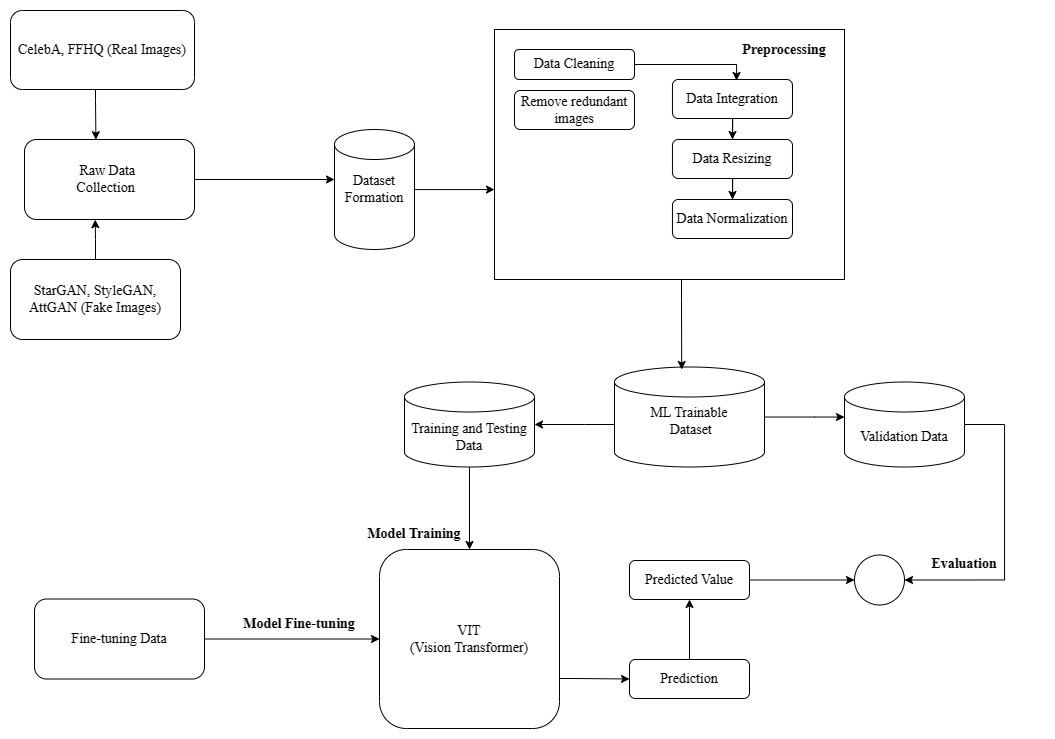

The diagram above was exported from draw.io. Its source (the exported page's mxGraphModel, read from the mxfile embedded in the PNG):
<mxGraphModel dx="1389" dy="713" grid="1" gridSize="10" guides="1" tooltips="1" connect="1" arrows="1" fold="1" page="1" pageScale="1" pageWidth="850" pageHeight="1100" math="0" shadow="0">
  <root>
    <mxCell id="0" />
    <mxCell id="1" parent="0" />
    <mxCell id="Qg2qe66ivh-V2-_3pwUp-1" value="&lt;font style=&quot;font-size: 14px;&quot;&gt;CelebA, FFHQ (Real Images)&lt;/font&gt;" style="rounded=1;whiteSpace=wrap;html=1;fontFamily=Times New Roman;fontSize=14;" parent="1" vertex="1">
      <mxGeometry x="176" y="51" width="184" height="79" as="geometry" />
    </mxCell>
    <mxCell id="Qg2qe66ivh-V2-_3pwUp-2" value="&lt;font style=&quot;font-size: 14px;&quot;&gt;StarGAN, StyleGAN, AttGAN (Fake Images)&lt;/font&gt;" style="rounded=1;whiteSpace=wrap;html=1;fontFamily=Times New Roman;fontSize=14;" parent="1" vertex="1">
      <mxGeometry x="176" y="300" width="170" height="80" as="geometry" />
    </mxCell>
    <mxCell id="Qg2qe66ivh-V2-_3pwUp-3" value="&lt;font style=&quot;font-size: 14px;&quot;&gt;Raw Data&amp;nbsp;&lt;br style=&quot;font-size: 14px;&quot;&gt;Collection&amp;nbsp;&amp;nbsp;&lt;/font&gt;" style="rounded=1;whiteSpace=wrap;html=1;fontFamily=Times New Roman;fontSize=14;" parent="1" vertex="1">
      <mxGeometry x="190" y="180" width="170" height="80" as="geometry" />
    </mxCell>
    <mxCell id="Qg2qe66ivh-V2-_3pwUp-5" style="edgeStyle=orthogonalEdgeStyle;rounded=0;orthogonalLoop=1;jettySize=auto;html=1;entryX=0.42;entryY=0.002;entryDx=0;entryDy=0;entryPerimeter=0;fontFamily=Times New Roman;fontSize=14;" parent="1" source="Qg2qe66ivh-V2-_3pwUp-1" target="Qg2qe66ivh-V2-_3pwUp-3" edge="1">
      <mxGeometry relative="1" as="geometry">
        <Array as="points">
          <mxPoint x="261" y="140" />
          <mxPoint x="261" y="140" />
        </Array>
      </mxGeometry>
    </mxCell>
    <mxCell id="Qg2qe66ivh-V2-_3pwUp-6" style="edgeStyle=orthogonalEdgeStyle;rounded=0;orthogonalLoop=1;jettySize=auto;html=1;entryX=0.416;entryY=1.002;entryDx=0;entryDy=0;entryPerimeter=0;fontFamily=Times New Roman;fontSize=14;" parent="1" source="Qg2qe66ivh-V2-_3pwUp-2" target="Qg2qe66ivh-V2-_3pwUp-3" edge="1">
      <mxGeometry relative="1" as="geometry" />
    </mxCell>
    <mxCell id="Qg2qe66ivh-V2-_3pwUp-7" value="" style="endArrow=classic;html=1;rounded=0;exitX=1;exitY=0.5;exitDx=0;exitDy=0;fontFamily=Times New Roman;fontSize=14;" parent="1" source="Qg2qe66ivh-V2-_3pwUp-3" edge="1">
      <mxGeometry width="50" height="50" relative="1" as="geometry">
        <mxPoint x="580" y="280" as="sourcePoint" />
        <mxPoint x="500" y="220" as="targetPoint" />
      </mxGeometry>
    </mxCell>
    <mxCell id="Qg2qe66ivh-V2-_3pwUp-43" style="edgeStyle=orthogonalEdgeStyle;rounded=0;orthogonalLoop=1;jettySize=auto;html=1;fontFamily=Times New Roman;fontSize=14;" parent="1" source="Qg2qe66ivh-V2-_3pwUp-8" target="Qg2qe66ivh-V2-_3pwUp-10" edge="1">
      <mxGeometry relative="1" as="geometry">
        <Array as="points">
          <mxPoint x="640" y="230" />
          <mxPoint x="640" y="230" />
        </Array>
      </mxGeometry>
    </mxCell>
    <mxCell id="Qg2qe66ivh-V2-_3pwUp-8" value="" style="shape=cylinder3;whiteSpace=wrap;html=1;boundedLbl=1;backgroundOutline=1;size=15;fontFamily=Times New Roman;fontSize=14;" parent="1" vertex="1">
      <mxGeometry x="500" y="170" width="80" height="120" as="geometry" />
    </mxCell>
    <mxCell id="Qg2qe66ivh-V2-_3pwUp-9" value="Dataset&lt;br style=&quot;font-size: 14px;&quot;&gt;Formation" style="text;html=1;align=center;verticalAlign=middle;whiteSpace=wrap;rounded=0;fontFamily=Times New Roman;fontSize=14;" parent="1" vertex="1">
      <mxGeometry x="510" y="215" width="60" height="30" as="geometry" />
    </mxCell>
    <mxCell id="Qg2qe66ivh-V2-_3pwUp-10" value="" style="rounded=0;whiteSpace=wrap;html=1;fontFamily=Times New Roman;fontSize=14;" parent="1" vertex="1">
      <mxGeometry x="660" y="70" width="350" height="250" as="geometry" />
    </mxCell>
    <mxCell id="Qg2qe66ivh-V2-_3pwUp-39" style="edgeStyle=orthogonalEdgeStyle;rounded=0;orthogonalLoop=1;jettySize=auto;html=1;entryX=0.537;entryY=0.029;entryDx=0;entryDy=0;entryPerimeter=0;fontFamily=Times New Roman;fontSize=14;" parent="1" source="Qg2qe66ivh-V2-_3pwUp-11" target="Qg2qe66ivh-V2-_3pwUp-13" edge="1">
      <mxGeometry relative="1" as="geometry">
        <Array as="points">
          <mxPoint x="902" y="105" />
          <mxPoint x="902" y="121" />
          <mxPoint x="902" y="121" />
        </Array>
      </mxGeometry>
    </mxCell>
    <mxCell id="Qg2qe66ivh-V2-_3pwUp-11" value="Data Cleaning" style="rounded=1;whiteSpace=wrap;html=1;fontFamily=Times New Roman;fontSize=14;" parent="1" vertex="1">
      <mxGeometry x="680" y="90" width="120" height="30" as="geometry" />
    </mxCell>
    <mxCell id="Qg2qe66ivh-V2-_3pwUp-12" value="Remove redundant images" style="rounded=1;whiteSpace=wrap;html=1;fontFamily=Times New Roman;fontSize=14;" parent="1" vertex="1">
      <mxGeometry x="680" y="131" width="120" height="39" as="geometry" />
    </mxCell>
    <mxCell id="Qg2qe66ivh-V2-_3pwUp-40" style="edgeStyle=orthogonalEdgeStyle;rounded=0;orthogonalLoop=1;jettySize=auto;html=1;entryX=0.5;entryY=0;entryDx=0;entryDy=0;fontFamily=Times New Roman;fontSize=14;" parent="1" source="Qg2qe66ivh-V2-_3pwUp-13" target="Qg2qe66ivh-V2-_3pwUp-14" edge="1">
      <mxGeometry relative="1" as="geometry" />
    </mxCell>
    <mxCell id="Qg2qe66ivh-V2-_3pwUp-13" value="Data Integration" style="rounded=1;whiteSpace=wrap;html=1;fontFamily=Times New Roman;fontSize=14;" parent="1" vertex="1">
      <mxGeometry x="837.97" y="120" width="120" height="39" as="geometry" />
    </mxCell>
    <mxCell id="Qg2qe66ivh-V2-_3pwUp-41" style="edgeStyle=orthogonalEdgeStyle;rounded=0;orthogonalLoop=1;jettySize=auto;html=1;entryX=0.5;entryY=0;entryDx=0;entryDy=0;fontFamily=Times New Roman;fontSize=14;" parent="1" source="Qg2qe66ivh-V2-_3pwUp-14" target="Qg2qe66ivh-V2-_3pwUp-15" edge="1">
      <mxGeometry relative="1" as="geometry" />
    </mxCell>
    <mxCell id="Qg2qe66ivh-V2-_3pwUp-14" value="Data Resizing" style="rounded=1;whiteSpace=wrap;html=1;fontFamily=Times New Roman;fontSize=14;" parent="1" vertex="1">
      <mxGeometry x="837.97" y="180" width="120" height="39" as="geometry" />
    </mxCell>
    <mxCell id="Qg2qe66ivh-V2-_3pwUp-15" value="Data Normalization" style="rounded=1;whiteSpace=wrap;html=1;fontFamily=Times New Roman;fontSize=14;" parent="1" vertex="1">
      <mxGeometry x="837.97" y="240" width="120" height="39" as="geometry" />
    </mxCell>
    <mxCell id="Qg2qe66ivh-V2-_3pwUp-16" value="&lt;b style=&quot;font-size: 14px;&quot;&gt;Preprocessing&lt;/b&gt;" style="text;html=1;align=center;verticalAlign=middle;whiteSpace=wrap;rounded=0;fontFamily=Times New Roman;fontSize=14;" parent="1" vertex="1">
      <mxGeometry x="920" y="76" width="60" height="30" as="geometry" />
    </mxCell>
    <mxCell id="Qg2qe66ivh-V2-_3pwUp-36" style="edgeStyle=orthogonalEdgeStyle;rounded=0;orthogonalLoop=1;jettySize=auto;html=1;fontFamily=Times New Roman;fontSize=14;" parent="1" source="Qg2qe66ivh-V2-_3pwUp-17" target="Qg2qe66ivh-V2-_3pwUp-18" edge="1">
      <mxGeometry relative="1" as="geometry">
        <Array as="points">
          <mxPoint x="750" y="465" />
          <mxPoint x="750" y="465" />
        </Array>
      </mxGeometry>
    </mxCell>
    <mxCell id="Qg2qe66ivh-V2-_3pwUp-37" style="edgeStyle=orthogonalEdgeStyle;rounded=0;orthogonalLoop=1;jettySize=auto;html=1;fontFamily=Times New Roman;fontSize=14;" parent="1" source="Qg2qe66ivh-V2-_3pwUp-17" target="Qg2qe66ivh-V2-_3pwUp-19" edge="1">
      <mxGeometry relative="1" as="geometry">
        <Array as="points">
          <mxPoint x="980" y="457" />
          <mxPoint x="980" y="457" />
        </Array>
      </mxGeometry>
    </mxCell>
    <mxCell id="Qg2qe66ivh-V2-_3pwUp-17" value="ML Trainable&lt;br style=&quot;font-size: 14px;&quot;&gt;&amp;nbsp;Dataset&lt;div style=&quot;font-size: 14px;&quot;&gt;&lt;br style=&quot;font-size: 14px;&quot;&gt;&lt;/div&gt;" style="shape=cylinder3;whiteSpace=wrap;html=1;boundedLbl=1;backgroundOutline=1;size=15;fontFamily=Times New Roman;fontSize=14;" parent="1" vertex="1">
      <mxGeometry x="780" y="407.5" width="150" height="100" as="geometry" />
    </mxCell>
    <mxCell id="Qg2qe66ivh-V2-_3pwUp-22" style="edgeStyle=orthogonalEdgeStyle;rounded=0;orthogonalLoop=1;jettySize=auto;html=1;entryX=0.5;entryY=0;entryDx=0;entryDy=0;fontFamily=Times New Roman;fontSize=14;" parent="1" source="Qg2qe66ivh-V2-_3pwUp-18" target="Qg2qe66ivh-V2-_3pwUp-20" edge="1">
      <mxGeometry relative="1" as="geometry" />
    </mxCell>
    <mxCell id="Qg2qe66ivh-V2-_3pwUp-18" value="Training and Testing Data" style="shape=cylinder3;whiteSpace=wrap;html=1;boundedLbl=1;backgroundOutline=1;size=15;fontFamily=Times New Roman;fontSize=14;" parent="1" vertex="1">
      <mxGeometry x="570" y="422.5" width="130" height="85" as="geometry" />
    </mxCell>
    <mxCell id="Qg2qe66ivh-V2-_3pwUp-45" style="edgeStyle=orthogonalEdgeStyle;rounded=0;orthogonalLoop=1;jettySize=auto;html=1;entryX=1;entryY=0.5;entryDx=0;entryDy=0;fontFamily=Times New Roman;fontSize=14;" parent="1" source="Qg2qe66ivh-V2-_3pwUp-19" target="Qg2qe66ivh-V2-_3pwUp-29" edge="1">
      <mxGeometry relative="1" as="geometry">
        <Array as="points">
          <mxPoint x="1170" y="465" />
          <mxPoint x="1170" y="620" />
        </Array>
      </mxGeometry>
    </mxCell>
    <mxCell id="Qg2qe66ivh-V2-_3pwUp-19" value="Validation Data" style="shape=cylinder3;whiteSpace=wrap;html=1;boundedLbl=1;backgroundOutline=1;size=15;fontFamily=Times New Roman;fontSize=14;" parent="1" vertex="1">
      <mxGeometry x="1010" y="422.5" width="120" height="85" as="geometry" />
    </mxCell>
    <mxCell id="Qg2qe66ivh-V2-_3pwUp-31" style="edgeStyle=orthogonalEdgeStyle;rounded=0;orthogonalLoop=1;jettySize=auto;html=1;entryX=0;entryY=0.5;entryDx=0;entryDy=0;fontFamily=Times New Roman;fontSize=14;" parent="1" source="Qg2qe66ivh-V2-_3pwUp-20" target="Qg2qe66ivh-V2-_3pwUp-27" edge="1">
      <mxGeometry relative="1" as="geometry">
        <Array as="points">
          <mxPoint x="740" y="719" />
          <mxPoint x="740" y="719" />
        </Array>
      </mxGeometry>
    </mxCell>
    <mxCell id="Qg2qe66ivh-V2-_3pwUp-20" value="VIT&lt;br style=&quot;font-size: 14px;&quot;&gt;(Vision Transformer)" style="rounded=1;whiteSpace=wrap;html=1;fontFamily=Times New Roman;fontSize=14;" parent="1" vertex="1">
      <mxGeometry x="545" y="590" width="180" height="179" as="geometry" />
    </mxCell>
    <mxCell id="Qg2qe66ivh-V2-_3pwUp-21" value="&lt;b style=&quot;font-size: 14px;&quot;&gt;Model Training&lt;/b&gt;" style="text;html=1;align=center;verticalAlign=middle;whiteSpace=wrap;rounded=0;fontFamily=Times New Roman;fontSize=14;" parent="1" vertex="1">
      <mxGeometry x="500" y="560" width="160" height="30" as="geometry" />
    </mxCell>
    <mxCell id="Qg2qe66ivh-V2-_3pwUp-23" style="edgeStyle=orthogonalEdgeStyle;rounded=0;orthogonalLoop=1;jettySize=auto;html=1;entryX=0.448;entryY=0.025;entryDx=0;entryDy=0;entryPerimeter=0;fontFamily=Times New Roman;fontSize=14;" parent="1" source="Qg2qe66ivh-V2-_3pwUp-10" target="Qg2qe66ivh-V2-_3pwUp-17" edge="1">
      <mxGeometry relative="1" as="geometry">
        <Array as="points">
          <mxPoint x="847" y="340" />
          <mxPoint x="847" y="340" />
        </Array>
      </mxGeometry>
    </mxCell>
    <mxCell id="Qg2qe66ivh-V2-_3pwUp-25" style="edgeStyle=orthogonalEdgeStyle;rounded=0;orthogonalLoop=1;jettySize=auto;html=1;entryX=0;entryY=0.5;entryDx=0;entryDy=0;fontFamily=Times New Roman;fontSize=14;" parent="1" source="Qg2qe66ivh-V2-_3pwUp-24" target="Qg2qe66ivh-V2-_3pwUp-20" edge="1">
      <mxGeometry relative="1" as="geometry" />
    </mxCell>
    <mxCell id="Qg2qe66ivh-V2-_3pwUp-24" value="Fine-tuning Data" style="rounded=1;whiteSpace=wrap;html=1;fontFamily=Times New Roman;fontSize=14;" parent="1" vertex="1">
      <mxGeometry x="200" y="639.5" width="170" height="80" as="geometry" />
    </mxCell>
    <mxCell id="Qg2qe66ivh-V2-_3pwUp-26" value="&lt;b style=&quot;font-size: 14px;&quot;&gt;Model Fine-tuning&lt;/b&gt;" style="text;html=1;align=center;verticalAlign=middle;whiteSpace=wrap;rounded=0;fontFamily=Times New Roman;fontSize=14;" parent="1" vertex="1">
      <mxGeometry x="385" y="650" width="160" height="30" as="geometry" />
    </mxCell>
    <mxCell id="Qg2qe66ivh-V2-_3pwUp-32" style="edgeStyle=orthogonalEdgeStyle;rounded=0;orthogonalLoop=1;jettySize=auto;html=1;entryX=0.5;entryY=1;entryDx=0;entryDy=0;fontFamily=Times New Roman;fontSize=14;" parent="1" source="Qg2qe66ivh-V2-_3pwUp-27" target="Qg2qe66ivh-V2-_3pwUp-28" edge="1">
      <mxGeometry relative="1" as="geometry" />
    </mxCell>
    <mxCell id="Qg2qe66ivh-V2-_3pwUp-27" value="Prediction" style="rounded=1;whiteSpace=wrap;html=1;fontFamily=Times New Roman;fontSize=14;" parent="1" vertex="1">
      <mxGeometry x="795" y="700" width="120" height="39" as="geometry" />
    </mxCell>
    <mxCell id="Qg2qe66ivh-V2-_3pwUp-33" style="edgeStyle=orthogonalEdgeStyle;rounded=0;orthogonalLoop=1;jettySize=auto;html=1;entryX=0;entryY=0.5;entryDx=0;entryDy=0;fontFamily=Times New Roman;fontSize=14;" parent="1" source="Qg2qe66ivh-V2-_3pwUp-28" target="Qg2qe66ivh-V2-_3pwUp-29" edge="1">
      <mxGeometry relative="1" as="geometry" />
    </mxCell>
    <mxCell id="Qg2qe66ivh-V2-_3pwUp-28" value="Predicted Value" style="rounded=1;whiteSpace=wrap;html=1;fontFamily=Times New Roman;fontSize=14;" parent="1" vertex="1">
      <mxGeometry x="795" y="601" width="120" height="39" as="geometry" />
    </mxCell>
    <mxCell id="Qg2qe66ivh-V2-_3pwUp-29" value="" style="ellipse;whiteSpace=wrap;html=1;aspect=fixed;fontFamily=Times New Roman;fontSize=14;" parent="1" vertex="1">
      <mxGeometry x="1020" y="595.5" width="50" height="50" as="geometry" />
    </mxCell>
    <mxCell id="Qg2qe66ivh-V2-_3pwUp-35" value="&lt;b style=&quot;font-size: 14px;&quot;&gt;Evaluation&lt;/b&gt;" style="text;html=1;align=center;verticalAlign=middle;whiteSpace=wrap;rounded=0;fontFamily=Times New Roman;fontSize=14;" parent="1" vertex="1">
      <mxGeometry x="1050" y="590" width="160" height="30" as="geometry" />
    </mxCell>
  </root>
</mxGraphModel>